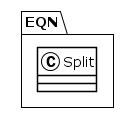

The diagram above was rendered by PlantUML. Its source (embedded in the PNG):
@startuml
!theme plain
package EQN {
class Split {
}
}
@enduml